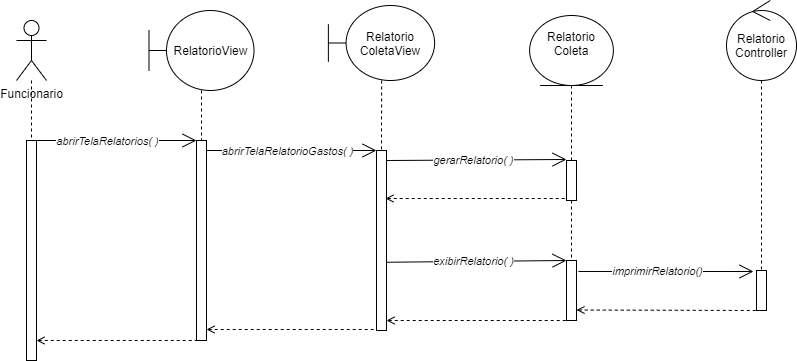

The diagram above was exported from draw.io. Its source (the exported page's mxGraphModel, read from the mxfile embedded in the PNG):
<mxGraphModel dx="1422" dy="714" grid="1" gridSize="10" guides="1" tooltips="1" connect="1" arrows="1" fold="1" page="1" pageScale="1" pageWidth="850" pageHeight="1100" math="0" shadow="0">
  <root>
    <mxCell id="0" />
    <mxCell id="1" parent="0" />
    <mxCell id="XnpwrL2DLZcBSUGd1f9m-1" style="edgeStyle=orthogonalEdgeStyle;rounded=0;orthogonalLoop=1;jettySize=auto;html=1;dashed=1;startArrow=none;startFill=0;endArrow=none;endFill=0;" parent="1" source="XnpwrL2DLZcBSUGd1f9m-2" target="XnpwrL2DLZcBSUGd1f9m-3" edge="1">
      <mxGeometry relative="1" as="geometry" />
    </mxCell>
    <mxCell id="XnpwrL2DLZcBSUGd1f9m-2" value="Funcionario" style="shape=umlActor;verticalLabelPosition=bottom;verticalAlign=top;html=1;" parent="1" vertex="1">
      <mxGeometry x="70" y="50" width="30" height="60" as="geometry" />
    </mxCell>
    <mxCell id="XnpwrL2DLZcBSUGd1f9m-3" value="" style="html=1;points=[];perimeter=orthogonalPerimeter;" parent="1" vertex="1">
      <mxGeometry x="80" y="170" width="10" height="220" as="geometry" />
    </mxCell>
    <mxCell id="XnpwrL2DLZcBSUGd1f9m-4" value="" style="html=1;points=[];perimeter=orthogonalPerimeter;" parent="1" vertex="1">
      <mxGeometry x="250" y="170" width="10" height="200" as="geometry" />
    </mxCell>
    <mxCell id="XnpwrL2DLZcBSUGd1f9m-5" value="" style="endArrow=open;endFill=1;endSize=12;html=1;" parent="1" edge="1">
      <mxGeometry width="160" relative="1" as="geometry">
        <mxPoint x="80" y="170" as="sourcePoint" />
        <mxPoint x="250" y="170" as="targetPoint" />
      </mxGeometry>
    </mxCell>
    <mxCell id="XnpwrL2DLZcBSUGd1f9m-6" value="abrirTelaRelatorios( )" style="edgeLabel;html=1;align=center;verticalAlign=middle;resizable=0;points=[];fontStyle=2" parent="XnpwrL2DLZcBSUGd1f9m-5" vertex="1" connectable="0">
      <mxGeometry x="0.25" y="1" relative="1" as="geometry">
        <mxPoint x="-26" y="1" as="offset" />
      </mxGeometry>
    </mxCell>
    <mxCell id="XnpwrL2DLZcBSUGd1f9m-8" value="" style="html=1;points=[];perimeter=orthogonalPerimeter;" parent="1" vertex="1">
      <mxGeometry x="430" y="180" width="10" height="180" as="geometry" />
    </mxCell>
    <mxCell id="XnpwrL2DLZcBSUGd1f9m-9" value="" style="endArrow=open;endFill=1;endSize=12;html=1;" parent="1" edge="1">
      <mxGeometry width="160" relative="1" as="geometry">
        <mxPoint x="260" y="180" as="sourcePoint" />
        <mxPoint x="430" y="180" as="targetPoint" />
      </mxGeometry>
    </mxCell>
    <mxCell id="XnpwrL2DLZcBSUGd1f9m-10" value="abrirTelaRelatorioGastos( )" style="edgeLabel;html=1;align=center;verticalAlign=middle;resizable=0;points=[];fontStyle=2" parent="XnpwrL2DLZcBSUGd1f9m-9" vertex="1" connectable="0">
      <mxGeometry x="0.25" y="1" relative="1" as="geometry">
        <mxPoint x="-26" y="1" as="offset" />
      </mxGeometry>
    </mxCell>
    <mxCell id="XnpwrL2DLZcBSUGd1f9m-11" style="edgeStyle=orthogonalEdgeStyle;rounded=0;orthogonalLoop=1;jettySize=auto;html=1;dashed=1;startArrow=none;startFill=0;endArrow=none;endFill=0;" parent="1" source="XnpwrL2DLZcBSUGd1f9m-12" target="XnpwrL2DLZcBSUGd1f9m-17" edge="1">
      <mxGeometry relative="1" as="geometry" />
    </mxCell>
    <mxCell id="XnpwrL2DLZcBSUGd1f9m-12" value="" style="html=1;points=[];perimeter=orthogonalPerimeter;" parent="1" vertex="1">
      <mxGeometry x="620" y="190" width="10" height="40" as="geometry" />
    </mxCell>
    <mxCell id="XnpwrL2DLZcBSUGd1f9m-13" value="" style="endArrow=open;endFill=1;endSize=12;html=1;entryX=0;entryY=-0.025;entryDx=0;entryDy=0;entryPerimeter=0;" parent="1" target="XnpwrL2DLZcBSUGd1f9m-12" edge="1">
      <mxGeometry width="160" relative="1" as="geometry">
        <mxPoint x="440" y="190" as="sourcePoint" />
        <mxPoint x="610" y="190" as="targetPoint" />
      </mxGeometry>
    </mxCell>
    <mxCell id="XnpwrL2DLZcBSUGd1f9m-14" value="gerarRelatorio( )" style="edgeLabel;html=1;align=center;verticalAlign=middle;resizable=0;points=[];fontStyle=2" parent="XnpwrL2DLZcBSUGd1f9m-13" vertex="1" connectable="0">
      <mxGeometry x="0.25" y="1" relative="1" as="geometry">
        <mxPoint x="-26" y="1" as="offset" />
      </mxGeometry>
    </mxCell>
    <mxCell id="XnpwrL2DLZcBSUGd1f9m-15" value="" style="endArrow=none;endFill=0;endSize=12;html=1;exitX=0.9;exitY=0.7;exitDx=0;exitDy=0;exitPerimeter=0;dashed=1;startArrow=open;startFill=0;" parent="1" edge="1">
      <mxGeometry width="160" relative="1" as="geometry">
        <mxPoint x="439" y="228" as="sourcePoint" />
        <mxPoint x="620" y="228" as="targetPoint" />
      </mxGeometry>
    </mxCell>
    <mxCell id="XnpwrL2DLZcBSUGd1f9m-17" value="" style="html=1;points=[];perimeter=orthogonalPerimeter;" parent="1" vertex="1">
      <mxGeometry x="620" y="290" width="10" height="60" as="geometry" />
    </mxCell>
    <mxCell id="XnpwrL2DLZcBSUGd1f9m-18" value="" style="endArrow=open;endFill=1;endSize=12;html=1;entryX=0;entryY=-0.025;entryDx=0;entryDy=0;entryPerimeter=0;" parent="1" edge="1">
      <mxGeometry width="160" relative="1" as="geometry">
        <mxPoint x="440" y="291.75" as="sourcePoint" />
        <mxPoint x="620" y="290" as="targetPoint" />
      </mxGeometry>
    </mxCell>
    <mxCell id="XnpwrL2DLZcBSUGd1f9m-19" value="exibirRelatorio( )" style="edgeLabel;html=1;align=center;verticalAlign=middle;resizable=0;points=[];fontStyle=2" parent="XnpwrL2DLZcBSUGd1f9m-18" vertex="1" connectable="0">
      <mxGeometry x="0.25" y="1" relative="1" as="geometry">
        <mxPoint x="-26" y="1" as="offset" />
      </mxGeometry>
    </mxCell>
    <mxCell id="XnpwrL2DLZcBSUGd1f9m-20" value="" style="endArrow=none;endFill=0;endSize=12;html=1;dashed=1;startArrow=open;startFill=0;" parent="1" edge="1">
      <mxGeometry width="160" relative="1" as="geometry">
        <mxPoint x="440" y="350" as="sourcePoint" />
        <mxPoint x="620" y="350" as="targetPoint" />
      </mxGeometry>
    </mxCell>
    <mxCell id="XnpwrL2DLZcBSUGd1f9m-21" style="edgeStyle=orthogonalEdgeStyle;rounded=0;orthogonalLoop=1;jettySize=auto;html=1;dashed=1;startArrow=none;startFill=0;endArrow=none;endFill=0;" parent="1" source="XnpwrL2DLZcBSUGd1f9m-22" target="XnpwrL2DLZcBSUGd1f9m-4" edge="1">
      <mxGeometry relative="1" as="geometry" />
    </mxCell>
    <mxCell id="XnpwrL2DLZcBSUGd1f9m-22" value="&lt;span&gt;RelatorioView&lt;/span&gt;&lt;span style=&quot;color: rgba(0 , 0 , 0 , 0) ; font-family: monospace ; font-size: 0px&quot;&gt;%3CmxGraphModel%3E%3Croot%3E%3CmxCell%20id%3D%220%22%2F%3E%3CmxCell%20id%3D%221%22%20parent%3D%220%22%2F%3E%3CmxCell%20id%3D%222%22%20value%3D%22%26amp%3Blt%3B%26amp%3Blt%3Bboundary%26amp%3Bgt%3B%26amp%3Bgt%3B%26lt%3Bbr%26gt%3B%3AVeiculoView%22%20style%3D%22html%3D1%3B%22%20vertex%3D%221%22%20parent%3D%221%22%3E%3CmxGeometry%20x%3D%22270%22%20y%3D%2255%22%20width%3D%22110%22%20height%3D%2250%22%20as%3D%22geometry%22%2F%3E%3C%2FmxCell%3E%3C%2Froot%3E%3C%2FmxGraphModel%3E&lt;/span&gt;" style="shape=umlBoundary;whiteSpace=wrap;html=1;" parent="1" vertex="1">
      <mxGeometry x="202.5" y="40" width="105" height="80" as="geometry" />
    </mxCell>
    <mxCell id="XnpwrL2DLZcBSUGd1f9m-23" style="edgeStyle=orthogonalEdgeStyle;rounded=0;orthogonalLoop=1;jettySize=auto;html=1;dashed=1;startArrow=none;startFill=0;endArrow=none;endFill=0;" parent="1" source="XnpwrL2DLZcBSUGd1f9m-24" target="XnpwrL2DLZcBSUGd1f9m-8" edge="1">
      <mxGeometry relative="1" as="geometry" />
    </mxCell>
    <mxCell id="XnpwrL2DLZcBSUGd1f9m-24" value="&lt;span&gt;Relatorio&lt;br&gt;ColetaView&lt;/span&gt;&lt;span style=&quot;color: rgba(0 , 0 , 0 , 0) ; font-family: monospace ; font-size: 0px&quot;&gt;%3CmxGraphModel%3E%3Croot%3E%3CmxCell%20id%3D%220%22%2F%3E%3CmxCell%20id%3D%221%22%20parent%3D%220%22%2F%3E%3CmxCell%20id%3D%222%22%20value%3D%22%26amp%3Blt%3B%26amp%3Blt%3Bboundary%26amp%3Bgt%3B%26amp%3Bgt%3B%26lt%3Bbr%26gt%3B%3AVeiculoView%22%20style%3D%22html%3D1%3B%22%20vertex%3D%221%22%20parent%3D%221%22%3E%3CmxGeometry%20x%3D%22270%22%20y%3D%2255%22%20width%3D%22110%22%20height%3D%2250%22%20as%3D%22geometry%22%2F%3E%3C%2FmxCell%3E%3C%2Froot%3E%3C%2FmxGraphModel%3E&lt;/span&gt;" style="shape=umlBoundary;whiteSpace=wrap;html=1;" parent="1" vertex="1">
      <mxGeometry x="381.88" y="35" width="106.25" height="75" as="geometry" />
    </mxCell>
    <mxCell id="XnpwrL2DLZcBSUGd1f9m-25" style="edgeStyle=orthogonalEdgeStyle;rounded=0;orthogonalLoop=1;jettySize=auto;html=1;dashed=1;startArrow=none;startFill=0;endArrow=none;endFill=0;" parent="1" source="XnpwrL2DLZcBSUGd1f9m-26" target="XnpwrL2DLZcBSUGd1f9m-12" edge="1">
      <mxGeometry relative="1" as="geometry" />
    </mxCell>
    <mxCell id="XnpwrL2DLZcBSUGd1f9m-26" value="Relatorio&lt;br&gt;Coleta&lt;br&gt;&lt;span style=&quot;color: rgba(0 , 0 , 0 , 0) ; font-family: monospace ; font-size: 0px&quot;&gt;%3E%3Croot%3E%3CmxCell%20id%3D%220%22%2F%3E%3CmxCell%20id%3D%221%22%20parent%3D%220%22%2F%3E%3CmxCell%20id%3D%222%22%20value%3D%22%26amp%3Blt%3B%26amp%3Blt%3Bboundary%26amp%3Bgt%3B%26amp%3Bgt%3B%26lt%3Bbr%26gt%3B%3AVeiculoView%22%20style%3D%22html%3D1%3B%22%20vertex%3D%221%22%20parent%3D%221%22%3E%3CmxGeometry%20x%3D%22270%22%20y%3D%2255%22%20width%3D%22110%22%20height%3D%2250%22%20as%3D%22geometry%22%2F%3E%3C%2FmxCell%3E%3C%2Froot%3E%3C%2FmxGraphModel%3E&lt;/span&gt;" style="ellipse;shape=umlEntity;whiteSpace=wrap;html=1;" parent="1" vertex="1">
      <mxGeometry x="583.12" y="45" width="83.75" height="70" as="geometry" />
    </mxCell>
    <mxCell id="XnpwrL2DLZcBSUGd1f9m-27" style="edgeStyle=orthogonalEdgeStyle;rounded=0;orthogonalLoop=1;jettySize=auto;html=1;dashed=1;startArrow=none;startFill=0;endArrow=none;endFill=0;" parent="1" source="XnpwrL2DLZcBSUGd1f9m-28" target="XnpwrL2DLZcBSUGd1f9m-29" edge="1">
      <mxGeometry relative="1" as="geometry">
        <mxPoint x="1270" y="250" as="targetPoint" />
      </mxGeometry>
    </mxCell>
    <mxCell id="XnpwrL2DLZcBSUGd1f9m-28" value="Relatorio&lt;br&gt;Controller" style="ellipse;shape=umlControl;whiteSpace=wrap;html=1;" parent="1" vertex="1">
      <mxGeometry x="780" y="30" width="70" height="80" as="geometry" />
    </mxCell>
    <mxCell id="XnpwrL2DLZcBSUGd1f9m-29" value="" style="html=1;points=[];perimeter=orthogonalPerimeter;" parent="1" vertex="1">
      <mxGeometry x="810" y="300" width="10" height="40" as="geometry" />
    </mxCell>
    <mxCell id="XnpwrL2DLZcBSUGd1f9m-30" value="" style="endArrow=open;endFill=1;endSize=12;html=1;entryX=-0.3;entryY=0.025;entryDx=0;entryDy=0;entryPerimeter=0;exitX=1.2;exitY=0.183;exitDx=0;exitDy=0;exitPerimeter=0;" parent="1" source="XnpwrL2DLZcBSUGd1f9m-17" target="XnpwrL2DLZcBSUGd1f9m-29" edge="1">
      <mxGeometry width="160" relative="1" as="geometry">
        <mxPoint x="920" y="301.75" as="sourcePoint" />
        <mxPoint x="1100" y="300" as="targetPoint" />
      </mxGeometry>
    </mxCell>
    <mxCell id="XnpwrL2DLZcBSUGd1f9m-31" value="" style="endArrow=none;endFill=0;endSize=12;html=1;dashed=1;startArrow=open;startFill=0;entryX=0.1;entryY=1;entryDx=0;entryDy=0;entryPerimeter=0;" parent="1" target="XnpwrL2DLZcBSUGd1f9m-29" edge="1">
      <mxGeometry width="160" relative="1" as="geometry">
        <mxPoint x="630" y="339.5" as="sourcePoint" />
        <mxPoint x="1265" y="343" as="targetPoint" />
      </mxGeometry>
    </mxCell>
    <mxCell id="XnpwrL2DLZcBSUGd1f9m-32" value="" style="endArrow=none;endFill=0;endSize=12;html=1;dashed=1;startArrow=open;startFill=0;" parent="1" edge="1">
      <mxGeometry width="160" relative="1" as="geometry">
        <mxPoint x="260" y="359" as="sourcePoint" />
        <mxPoint x="430" y="359" as="targetPoint" />
      </mxGeometry>
    </mxCell>
    <mxCell id="XnpwrL2DLZcBSUGd1f9m-33" value="" style="endArrow=none;endFill=0;endSize=12;html=1;dashed=1;startArrow=open;startFill=0;" parent="1" edge="1">
      <mxGeometry width="160" relative="1" as="geometry">
        <mxPoint x="90" y="370" as="sourcePoint" />
        <mxPoint x="260" y="370" as="targetPoint" />
      </mxGeometry>
    </mxCell>
    <mxCell id="XnpwrL2DLZcBSUGd1f9m-34" value="imprimirRelatorio()" style="edgeLabel;html=1;align=center;verticalAlign=middle;resizable=0;points=[];fontStyle=2" parent="1" vertex="1" connectable="0">
      <mxGeometry x="710.0049381451088" y="300.0014880639035" as="geometry" />
    </mxCell>
  </root>
</mxGraphModel>